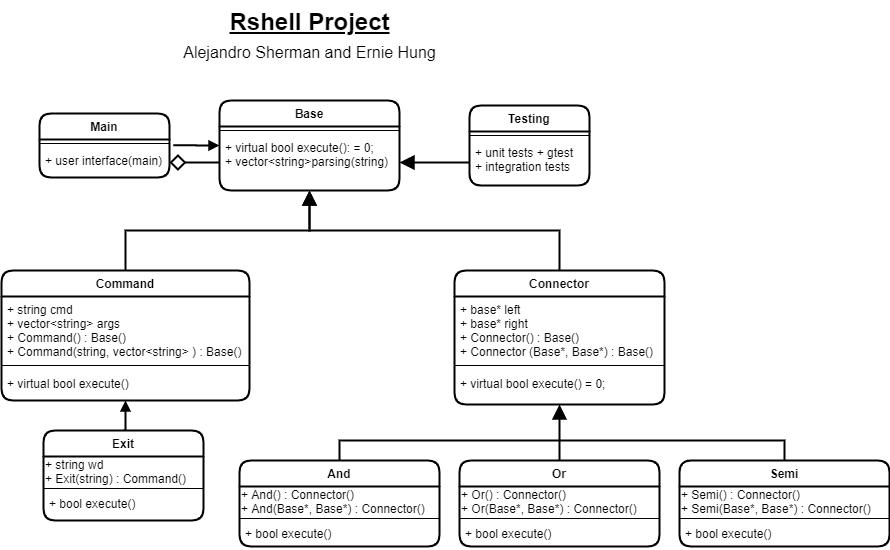

The diagram above was exported from draw.io. Its source (the exported page's mxGraphModel, read from the mxfile embedded in the PNG):
<mxGraphModel dx="1038" dy="961" grid="1" gridSize="10" guides="1" tooltips="1" connect="1" arrows="1" fold="1" page="1" pageScale="1" pageWidth="291" pageHeight="413" math="0" shadow="0">
  <root>
    <mxCell id="WIyWlLk6GJQsqaUBKTNV-0" />
    <mxCell id="WIyWlLk6GJQsqaUBKTNV-1" parent="WIyWlLk6GJQsqaUBKTNV-0" />
    <mxCell id="TdXe9JHyKRH66wTOo-fW-1" style="edgeStyle=orthogonalEdgeStyle;rounded=0;orthogonalLoop=1;jettySize=auto;html=1;exitX=0;exitY=0.5;exitDx=0;exitDy=0;entryX=1.028;entryY=-0.073;entryDx=0;entryDy=0;entryPerimeter=0;endArrow=none;endFill=0;endSize=10;strokeWidth=2;startArrow=block;startFill=1;targetPerimeterSpacing=6;" edge="1" parent="WIyWlLk6GJQsqaUBKTNV-1" source="zkfFHV4jXpPFQw0GAbJ--0" target="Y3N4mBNdhjEH7Ra8RSNy-3">
      <mxGeometry relative="1" as="geometry" />
    </mxCell>
    <mxCell id="zkfFHV4jXpPFQw0GAbJ--0" value="Base" style="swimlane;fontStyle=1;align=center;verticalAlign=top;childLayout=stackLayout;horizontal=1;startSize=26;horizontalStack=0;resizeParent=1;resizeLast=0;collapsible=1;marginBottom=0;rounded=1;shadow=0;strokeWidth=2;comic=0;swimlaneLine=1;glass=0;" parent="WIyWlLk6GJQsqaUBKTNV-1" vertex="1">
      <mxGeometry x="320" y="30" width="180" height="90" as="geometry">
        <mxRectangle x="230" y="140" width="160" height="26" as="alternateBounds" />
      </mxGeometry>
    </mxCell>
    <mxCell id="zkfFHV4jXpPFQw0GAbJ--4" value="" style="line;html=1;strokeWidth=1;align=left;verticalAlign=middle;spacingTop=-1;spacingLeft=3;spacingRight=3;rotatable=0;labelPosition=right;points=[];portConstraint=eastwest;" parent="zkfFHV4jXpPFQw0GAbJ--0" vertex="1">
      <mxGeometry y="26" width="180" height="8" as="geometry" />
    </mxCell>
    <mxCell id="zkfFHV4jXpPFQw0GAbJ--5" value="+ virtual bool execute(): = 0;&#10;+ vector&lt;string&gt;parsing(string) " style="text;align=left;verticalAlign=top;spacingLeft=4;spacingRight=4;overflow=hidden;rotatable=0;points=[[0,0.5],[1,0.5]];portConstraint=eastwest;" parent="zkfFHV4jXpPFQw0GAbJ--0" vertex="1">
      <mxGeometry y="34" width="180" height="56" as="geometry" />
    </mxCell>
    <mxCell id="zkfFHV4jXpPFQw0GAbJ--6" value="Command" style="swimlane;fontStyle=1;align=center;verticalAlign=top;childLayout=stackLayout;horizontal=1;startSize=26;horizontalStack=0;resizeParent=1;resizeLast=0;collapsible=1;marginBottom=0;rounded=1;shadow=0;strokeWidth=2;" parent="WIyWlLk6GJQsqaUBKTNV-1" vertex="1">
      <mxGeometry x="102" y="200" width="248" height="130" as="geometry">
        <mxRectangle x="130" y="380" width="160" height="26" as="alternateBounds" />
      </mxGeometry>
    </mxCell>
    <mxCell id="zkfFHV4jXpPFQw0GAbJ--7" value="+ string cmd&#10;+ vector&lt;string&gt; args&#10;+ Command() : Base()&#10;+ Command(string, vector&lt;string&gt; ) : Base()" style="text;align=left;verticalAlign=top;spacingLeft=4;spacingRight=4;overflow=hidden;rotatable=0;points=[[0,0.5],[1,0.5]];portConstraint=eastwest;" parent="zkfFHV4jXpPFQw0GAbJ--6" vertex="1">
      <mxGeometry y="26" width="248" height="64" as="geometry" />
    </mxCell>
    <mxCell id="zkfFHV4jXpPFQw0GAbJ--9" value="" style="line;html=1;strokeWidth=1;align=left;verticalAlign=middle;spacingTop=-1;spacingLeft=3;spacingRight=3;rotatable=0;labelPosition=right;points=[];portConstraint=eastwest;" parent="zkfFHV4jXpPFQw0GAbJ--6" vertex="1">
      <mxGeometry y="90" width="248" height="10" as="geometry" />
    </mxCell>
    <mxCell id="zkfFHV4jXpPFQw0GAbJ--10" value="+ virtual bool execute()" style="text;align=left;verticalAlign=top;spacingLeft=4;spacingRight=4;overflow=hidden;rotatable=0;points=[[0,0.5],[1,0.5]];portConstraint=eastwest;fontStyle=0" parent="zkfFHV4jXpPFQw0GAbJ--6" vertex="1">
      <mxGeometry y="100" width="248" height="20" as="geometry" />
    </mxCell>
    <mxCell id="zkfFHV4jXpPFQw0GAbJ--12" value="" style="endArrow=block;endSize=10;endFill=0;shadow=0;strokeWidth=2;rounded=0;edgeStyle=elbowEdgeStyle;elbow=vertical;" parent="WIyWlLk6GJQsqaUBKTNV-1" source="zkfFHV4jXpPFQw0GAbJ--6" target="zkfFHV4jXpPFQw0GAbJ--0" edge="1">
      <mxGeometry width="160" relative="1" as="geometry">
        <mxPoint x="200" y="203" as="sourcePoint" />
        <mxPoint x="200" y="203" as="targetPoint" />
      </mxGeometry>
    </mxCell>
    <mxCell id="zkfFHV4jXpPFQw0GAbJ--13" value="Connector" style="swimlane;fontStyle=1;align=center;verticalAlign=top;childLayout=stackLayout;horizontal=1;startSize=26;horizontalStack=0;resizeParent=1;resizeLast=0;collapsible=1;marginBottom=0;rounded=1;shadow=0;strokeWidth=2;" parent="WIyWlLk6GJQsqaUBKTNV-1" vertex="1">
      <mxGeometry x="555" y="200" width="210" height="134" as="geometry">
        <mxRectangle x="340" y="380" width="170" height="26" as="alternateBounds" />
      </mxGeometry>
    </mxCell>
    <mxCell id="zkfFHV4jXpPFQw0GAbJ--14" value="+ base* left&#10;+ base* right&#10;+ Connector() : Base()&#10;+ Connector (Base*, Base*) : Base()" style="text;align=left;verticalAlign=top;spacingLeft=4;spacingRight=4;overflow=hidden;rotatable=0;points=[[0,0.5],[1,0.5]];portConstraint=eastwest;" parent="zkfFHV4jXpPFQw0GAbJ--13" vertex="1">
      <mxGeometry y="26" width="210" height="64" as="geometry" />
    </mxCell>
    <mxCell id="zkfFHV4jXpPFQw0GAbJ--15" value="" style="line;html=1;strokeWidth=1;align=left;verticalAlign=middle;spacingTop=-1;spacingLeft=3;spacingRight=3;rotatable=0;labelPosition=right;points=[];portConstraint=eastwest;" parent="zkfFHV4jXpPFQw0GAbJ--13" vertex="1">
      <mxGeometry y="90" width="210" height="10" as="geometry" />
    </mxCell>
    <mxCell id="m-QH6XKg68tQ9GyD3DAa-18" value="+ virtual bool execute() = 0;" style="text;align=left;verticalAlign=top;spacingLeft=4;spacingRight=4;overflow=hidden;rotatable=0;points=[[0,0.5],[1,0.5]];portConstraint=eastwest;fontStyle=0" parent="zkfFHV4jXpPFQw0GAbJ--13" vertex="1">
      <mxGeometry y="100" width="210" height="34" as="geometry" />
    </mxCell>
    <mxCell id="zkfFHV4jXpPFQw0GAbJ--16" value="" style="endArrow=block;endSize=10;endFill=1;shadow=0;strokeWidth=2;rounded=0;edgeStyle=elbowEdgeStyle;elbow=vertical;" parent="WIyWlLk6GJQsqaUBKTNV-1" source="zkfFHV4jXpPFQw0GAbJ--13" target="zkfFHV4jXpPFQw0GAbJ--0" edge="1">
      <mxGeometry width="160" relative="1" as="geometry">
        <mxPoint x="210" y="373" as="sourcePoint" />
        <mxPoint x="310" y="271" as="targetPoint" />
      </mxGeometry>
    </mxCell>
    <mxCell id="m-QH6XKg68tQ9GyD3DAa-8" value="Testing" style="swimlane;fontStyle=1;align=center;verticalAlign=top;childLayout=stackLayout;horizontal=1;startSize=26;horizontalStack=0;resizeParent=1;resizeParentMax=0;resizeLast=0;collapsible=1;marginBottom=0;rounded=1;shadow=0;glass=0;comic=0;strokeWidth=2;" parent="WIyWlLk6GJQsqaUBKTNV-1" vertex="1">
      <mxGeometry x="570" y="35" width="120" height="80" as="geometry" />
    </mxCell>
    <mxCell id="m-QH6XKg68tQ9GyD3DAa-10" value="" style="line;strokeWidth=1;fillColor=none;align=left;verticalAlign=middle;spacingTop=-1;spacingLeft=3;spacingRight=3;rotatable=0;labelPosition=right;points=[];portConstraint=eastwest;" parent="m-QH6XKg68tQ9GyD3DAa-8" vertex="1">
      <mxGeometry y="26" width="120" height="8" as="geometry" />
    </mxCell>
    <mxCell id="m-QH6XKg68tQ9GyD3DAa-11" value="+ unit tests + gtest&#10;+ integration tests" style="text;strokeColor=none;fillColor=none;align=left;verticalAlign=top;spacingLeft=4;spacingRight=4;overflow=hidden;rotatable=0;points=[[0,0.5],[1,0.5]];portConstraint=eastwest;" parent="m-QH6XKg68tQ9GyD3DAa-8" vertex="1">
      <mxGeometry y="34" width="120" height="46" as="geometry" />
    </mxCell>
    <mxCell id="m-QH6XKg68tQ9GyD3DAa-13" style="edgeStyle=orthogonalEdgeStyle;rounded=0;orthogonalLoop=1;jettySize=auto;html=1;exitX=0;exitY=0.5;exitDx=0;exitDy=0;entryX=1;entryY=0.5;entryDx=0;entryDy=0;endArrow=block;endFill=1;endSize=10;strokeWidth=2;" parent="WIyWlLk6GJQsqaUBKTNV-1" source="m-QH6XKg68tQ9GyD3DAa-11" target="zkfFHV4jXpPFQw0GAbJ--5" edge="1">
      <mxGeometry relative="1" as="geometry" />
    </mxCell>
    <mxCell id="Y3N4mBNdhjEH7Ra8RSNy-0" value="Main" style="swimlane;fontStyle=1;align=center;verticalAlign=top;childLayout=stackLayout;horizontal=1;startSize=26;horizontalStack=0;resizeParent=1;resizeParentMax=0;resizeLast=0;collapsible=1;marginBottom=0;rounded=1;strokeWidth=2;" parent="WIyWlLk6GJQsqaUBKTNV-1" vertex="1">
      <mxGeometry x="140" y="43" width="130" height="64" as="geometry" />
    </mxCell>
    <mxCell id="Y3N4mBNdhjEH7Ra8RSNy-2" value="" style="line;strokeWidth=1;fillColor=none;align=left;verticalAlign=middle;spacingTop=-1;spacingLeft=3;spacingRight=3;rotatable=0;labelPosition=right;points=[];portConstraint=eastwest;" parent="Y3N4mBNdhjEH7Ra8RSNy-0" vertex="1">
      <mxGeometry y="26" width="130" height="8" as="geometry" />
    </mxCell>
    <mxCell id="Y3N4mBNdhjEH7Ra8RSNy-3" value="+ user interface(main)" style="text;strokeColor=none;fillColor=none;align=left;verticalAlign=top;spacingLeft=4;spacingRight=4;overflow=hidden;rotatable=0;points=[[0,0.5],[1,0.5]];portConstraint=eastwest;" parent="Y3N4mBNdhjEH7Ra8RSNy-0" vertex="1">
      <mxGeometry y="34" width="130" height="30" as="geometry" />
    </mxCell>
    <mxCell id="Y3N4mBNdhjEH7Ra8RSNy-6" style="edgeStyle=orthogonalEdgeStyle;rounded=0;orthogonalLoop=1;jettySize=auto;html=1;entryX=0;entryY=0.5;entryDx=0;entryDy=0;endArrow=none;endFill=0;endSize=8;strokeWidth=2;startArrow=diamond;startFill=0;startSize=12;exitX=1;exitY=0.5;exitDx=0;exitDy=0;" parent="WIyWlLk6GJQsqaUBKTNV-1" source="Y3N4mBNdhjEH7Ra8RSNy-3" target="zkfFHV4jXpPFQw0GAbJ--5" edge="1">
      <mxGeometry relative="1" as="geometry">
        <mxPoint x="230" y="92" as="sourcePoint" />
        <Array as="points" />
      </mxGeometry>
    </mxCell>
    <mxCell id="dZrbuDTvUQMm3Lmm4FgO-3" style="edgeStyle=orthogonalEdgeStyle;rounded=0;orthogonalLoop=1;jettySize=auto;html=1;exitX=0.5;exitY=0;exitDx=0;exitDy=0;entryX=0.5;entryY=1;entryDx=0;entryDy=0;strokeWidth=2;endArrow=block;endFill=1;" parent="WIyWlLk6GJQsqaUBKTNV-1" source="Y3N4mBNdhjEH7Ra8RSNy-9" target="zkfFHV4jXpPFQw0GAbJ--6" edge="1">
      <mxGeometry relative="1" as="geometry" />
    </mxCell>
    <mxCell id="Y3N4mBNdhjEH7Ra8RSNy-9" value="Exit" style="swimlane;fontStyle=1;align=center;verticalAlign=top;childLayout=stackLayout;horizontal=1;startSize=26;horizontalStack=0;resizeParent=1;resizeParentMax=0;resizeLast=0;collapsible=1;marginBottom=0;rounded=1;strokeWidth=2;" parent="WIyWlLk6GJQsqaUBKTNV-1" vertex="1">
      <mxGeometry x="144" y="360" width="160" height="90" as="geometry" />
    </mxCell>
    <mxCell id="TdXe9JHyKRH66wTOo-fW-0" value="+ string wd&lt;br&gt;+ Exit(string) : Command()" style="text;html=1;align=left;verticalAlign=middle;resizable=0;points=[];autosize=1;" vertex="1" parent="Y3N4mBNdhjEH7Ra8RSNy-9">
      <mxGeometry y="26" width="160" height="30" as="geometry" />
    </mxCell>
    <mxCell id="Y3N4mBNdhjEH7Ra8RSNy-11" value="" style="line;strokeWidth=1;fillColor=none;align=left;verticalAlign=middle;spacingTop=-1;spacingLeft=3;spacingRight=3;rotatable=0;labelPosition=right;points=[];portConstraint=eastwest;" parent="Y3N4mBNdhjEH7Ra8RSNy-9" vertex="1">
      <mxGeometry y="56" width="160" height="4" as="geometry" />
    </mxCell>
    <mxCell id="Y3N4mBNdhjEH7Ra8RSNy-12" value="+ bool execute()" style="text;strokeColor=none;fillColor=none;align=left;verticalAlign=top;spacingLeft=4;spacingRight=4;overflow=hidden;rotatable=0;points=[[0,0.5],[1,0.5]];portConstraint=eastwest;" parent="Y3N4mBNdhjEH7Ra8RSNy-9" vertex="1">
      <mxGeometry y="60" width="160" height="30" as="geometry" />
    </mxCell>
    <mxCell id="TdXe9JHyKRH66wTOo-fW-18" style="edgeStyle=orthogonalEdgeStyle;rounded=0;orthogonalLoop=1;jettySize=auto;html=1;exitX=0.5;exitY=0;exitDx=0;exitDy=0;startArrow=none;startFill=0;endArrow=none;endFill=0;endSize=10;targetPerimeterSpacing=6;strokeWidth=2;" edge="1" parent="WIyWlLk6GJQsqaUBKTNV-1" source="Y3N4mBNdhjEH7Ra8RSNy-13">
      <mxGeometry relative="1" as="geometry">
        <mxPoint x="660" y="370" as="targetPoint" />
        <Array as="points">
          <mxPoint x="440" y="370" />
        </Array>
      </mxGeometry>
    </mxCell>
    <mxCell id="Y3N4mBNdhjEH7Ra8RSNy-13" value="And" style="swimlane;fontStyle=1;align=center;verticalAlign=top;childLayout=stackLayout;horizontal=1;startSize=26;horizontalStack=0;resizeParent=1;resizeParentMax=0;resizeLast=0;collapsible=1;marginBottom=0;rounded=1;strokeWidth=2;" parent="WIyWlLk6GJQsqaUBKTNV-1" vertex="1">
      <mxGeometry x="340" y="390" width="200" height="86" as="geometry" />
    </mxCell>
    <mxCell id="TdXe9JHyKRH66wTOo-fW-3" value="+ And() : Connector()&lt;br&gt;+ And(Base*, Base*) : Connector()" style="text;html=1;align=left;verticalAlign=middle;resizable=0;points=[];autosize=1;" vertex="1" parent="Y3N4mBNdhjEH7Ra8RSNy-13">
      <mxGeometry y="26" width="200" height="30" as="geometry" />
    </mxCell>
    <mxCell id="Y3N4mBNdhjEH7Ra8RSNy-15" value="" style="line;strokeWidth=1;fillColor=none;align=left;verticalAlign=middle;spacingTop=-1;spacingLeft=3;spacingRight=3;rotatable=0;labelPosition=right;points=[];portConstraint=eastwest;" parent="Y3N4mBNdhjEH7Ra8RSNy-13" vertex="1">
      <mxGeometry y="56" width="200" height="4" as="geometry" />
    </mxCell>
    <mxCell id="Y3N4mBNdhjEH7Ra8RSNy-16" value="+ bool execute()" style="text;strokeColor=none;fillColor=none;align=left;verticalAlign=top;spacingLeft=4;spacingRight=4;overflow=hidden;rotatable=0;points=[[0,0.5],[1,0.5]];portConstraint=eastwest;" parent="Y3N4mBNdhjEH7Ra8RSNy-13" vertex="1">
      <mxGeometry y="60" width="200" height="26" as="geometry" />
    </mxCell>
    <mxCell id="Y3N4mBNdhjEH7Ra8RSNy-31" value="&lt;u&gt;Rshell Project&lt;br style=&quot;font-size: 20px&quot;&gt;&lt;/u&gt;&lt;font size=&quot;1&quot;&gt;&lt;span style=&quot;font-weight: 400 ; font-size: 16px&quot;&gt;Alejandro Sherman and Ernie Hung&lt;/span&gt;&lt;/font&gt;" style="text;strokeColor=none;fillColor=none;html=1;fontSize=24;fontStyle=1;verticalAlign=middle;align=center;rounded=1;" parent="WIyWlLk6GJQsqaUBKTNV-1" vertex="1">
      <mxGeometry x="195" y="-70" width="430" height="70" as="geometry" />
    </mxCell>
    <mxCell id="TdXe9JHyKRH66wTOo-fW-17" style="edgeStyle=orthogonalEdgeStyle;rounded=0;orthogonalLoop=1;jettySize=auto;html=1;exitX=0.5;exitY=0;exitDx=0;exitDy=0;entryX=0.5;entryY=1;entryDx=0;entryDy=0;startArrow=none;startFill=0;endArrow=block;endFill=1;endSize=10;targetPerimeterSpacing=6;strokeWidth=2;" edge="1" parent="WIyWlLk6GJQsqaUBKTNV-1" source="TdXe9JHyKRH66wTOo-fW-4" target="zkfFHV4jXpPFQw0GAbJ--13">
      <mxGeometry relative="1" as="geometry" />
    </mxCell>
    <mxCell id="TdXe9JHyKRH66wTOo-fW-4" value="Or" style="swimlane;fontStyle=1;align=center;verticalAlign=top;childLayout=stackLayout;horizontal=1;startSize=26;horizontalStack=0;resizeParent=1;resizeParentMax=0;resizeLast=0;collapsible=1;marginBottom=0;rounded=1;strokeWidth=2;" vertex="1" parent="WIyWlLk6GJQsqaUBKTNV-1">
      <mxGeometry x="560" y="390" width="200" height="86" as="geometry" />
    </mxCell>
    <mxCell id="TdXe9JHyKRH66wTOo-fW-5" value="+ Or() : Connector()&lt;br&gt;+ Or(Base*, Base*) : Connector()" style="text;html=1;align=left;verticalAlign=middle;resizable=0;points=[];autosize=1;" vertex="1" parent="TdXe9JHyKRH66wTOo-fW-4">
      <mxGeometry y="26" width="200" height="30" as="geometry" />
    </mxCell>
    <mxCell id="TdXe9JHyKRH66wTOo-fW-6" value="" style="line;strokeWidth=1;fillColor=none;align=left;verticalAlign=middle;spacingTop=-1;spacingLeft=3;spacingRight=3;rotatable=0;labelPosition=right;points=[];portConstraint=eastwest;" vertex="1" parent="TdXe9JHyKRH66wTOo-fW-4">
      <mxGeometry y="56" width="200" height="4" as="geometry" />
    </mxCell>
    <mxCell id="TdXe9JHyKRH66wTOo-fW-7" value="+ bool execute()" style="text;strokeColor=none;fillColor=none;align=left;verticalAlign=top;spacingLeft=4;spacingRight=4;overflow=hidden;rotatable=0;points=[[0,0.5],[1,0.5]];portConstraint=eastwest;" vertex="1" parent="TdXe9JHyKRH66wTOo-fW-4">
      <mxGeometry y="60" width="200" height="26" as="geometry" />
    </mxCell>
    <mxCell id="TdXe9JHyKRH66wTOo-fW-19" style="edgeStyle=orthogonalEdgeStyle;rounded=0;orthogonalLoop=1;jettySize=auto;html=1;exitX=0.5;exitY=0;exitDx=0;exitDy=0;startArrow=none;startFill=0;endArrow=none;endFill=0;endSize=10;targetPerimeterSpacing=6;strokeWidth=2;" edge="1" parent="WIyWlLk6GJQsqaUBKTNV-1" source="TdXe9JHyKRH66wTOo-fW-11">
      <mxGeometry relative="1" as="geometry">
        <mxPoint x="660" y="370" as="targetPoint" />
        <Array as="points">
          <mxPoint x="885" y="370" />
        </Array>
      </mxGeometry>
    </mxCell>
    <mxCell id="TdXe9JHyKRH66wTOo-fW-11" value="Semi" style="swimlane;fontStyle=1;align=center;verticalAlign=top;childLayout=stackLayout;horizontal=1;startSize=26;horizontalStack=0;resizeParent=1;resizeParentMax=0;resizeLast=0;collapsible=1;marginBottom=0;rounded=1;strokeWidth=2;" vertex="1" parent="WIyWlLk6GJQsqaUBKTNV-1">
      <mxGeometry x="780" y="390" width="210" height="86" as="geometry" />
    </mxCell>
    <mxCell id="TdXe9JHyKRH66wTOo-fW-12" value="+ Semi() : Connector()&lt;br&gt;+ Semi(Base*, Base*) : Connector()" style="text;html=1;align=left;verticalAlign=middle;resizable=0;points=[];autosize=1;" vertex="1" parent="TdXe9JHyKRH66wTOo-fW-11">
      <mxGeometry y="26" width="210" height="30" as="geometry" />
    </mxCell>
    <mxCell id="TdXe9JHyKRH66wTOo-fW-13" value="" style="line;strokeWidth=1;fillColor=none;align=left;verticalAlign=middle;spacingTop=-1;spacingLeft=3;spacingRight=3;rotatable=0;labelPosition=right;points=[];portConstraint=eastwest;" vertex="1" parent="TdXe9JHyKRH66wTOo-fW-11">
      <mxGeometry y="56" width="210" height="4" as="geometry" />
    </mxCell>
    <mxCell id="TdXe9JHyKRH66wTOo-fW-14" value="+ bool execute()" style="text;strokeColor=none;fillColor=none;align=left;verticalAlign=top;spacingLeft=4;spacingRight=4;overflow=hidden;rotatable=0;points=[[0,0.5],[1,0.5]];portConstraint=eastwest;" vertex="1" parent="TdXe9JHyKRH66wTOo-fW-11">
      <mxGeometry y="60" width="210" height="26" as="geometry" />
    </mxCell>
  </root>
</mxGraphModel>